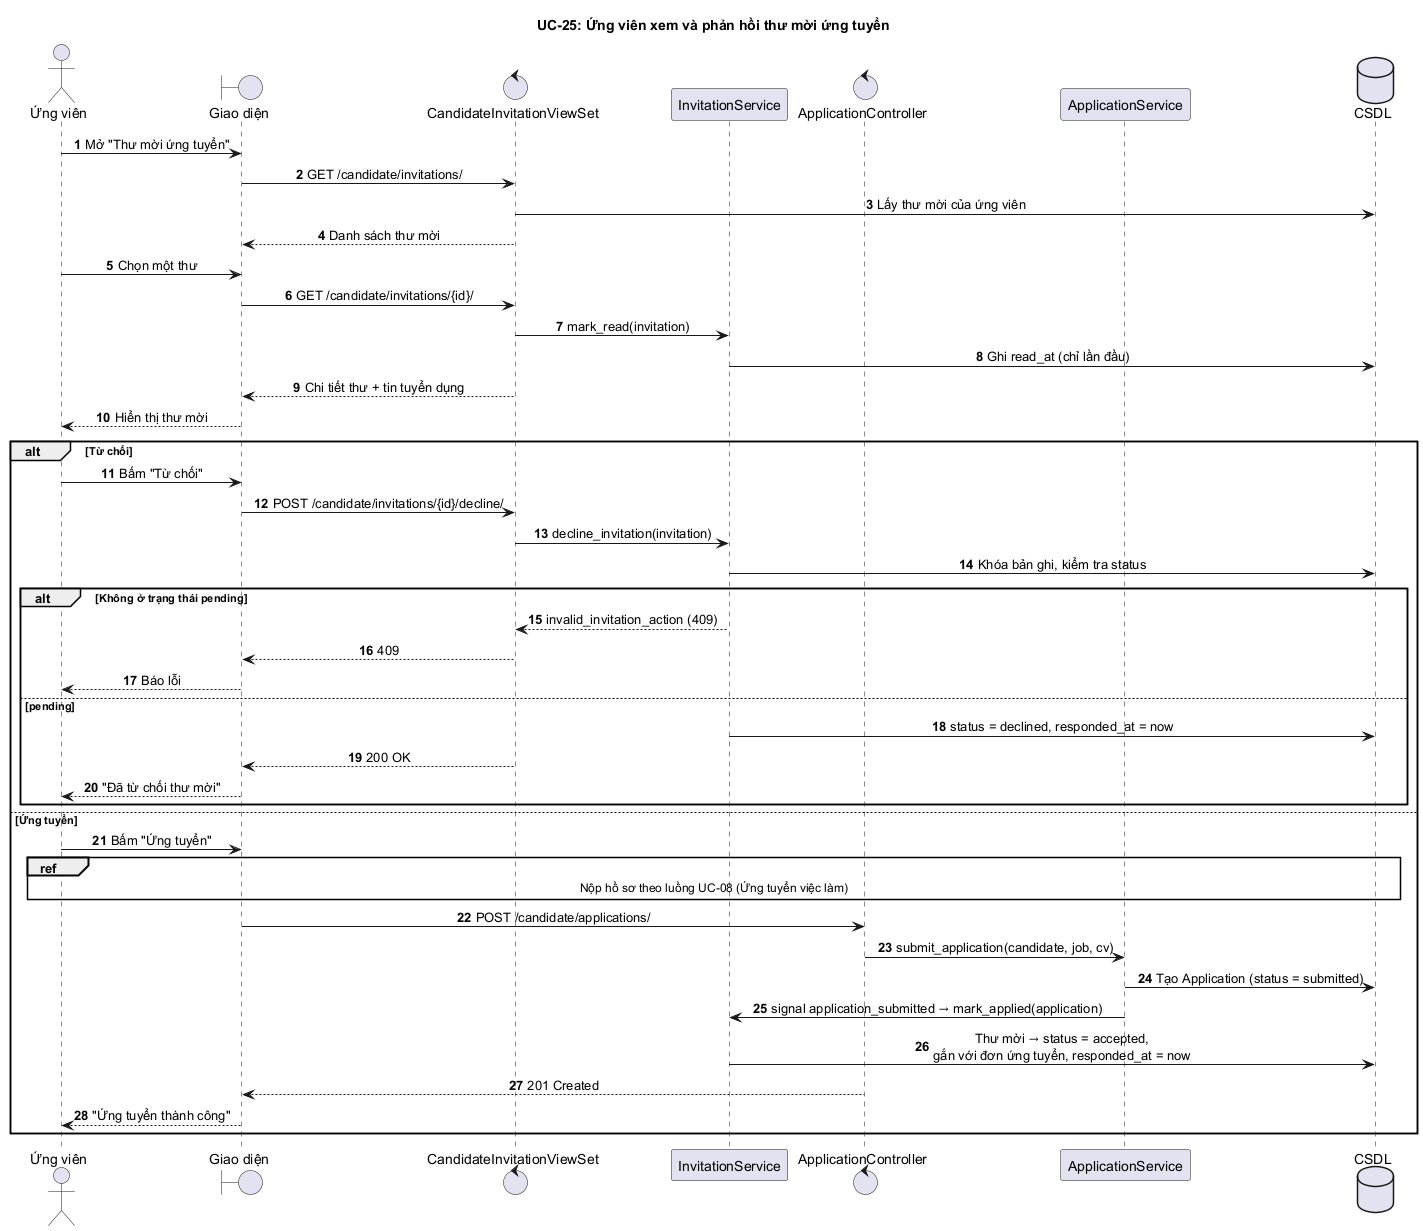

The diagram above was rendered by PlantUML. Its source (embedded in the PNG):
@startuml UC25_PhanHoiThuMoi
title UC-25: Ứng viên xem và phản hồi thư mời ứng tuyển
autonumber
skinparam sequenceMessageAlign center
skinparam responseMessageBelowArrow true

actor "Ứng viên" as U
boundary "Giao diện" as UI
control "CandidateInvitationViewSet" as C
participant "InvitationService" as S
control "ApplicationController" as AC
participant "ApplicationService" as AS
database "CSDL" as DB

U -> UI : Mở "Thư mời ứng tuyển"
UI -> C : GET /candidate/invitations/
C -> DB : Lấy thư mời của ứng viên
C --> UI : Danh sách thư mời
U -> UI : Chọn một thư
UI -> C : GET /candidate/invitations/{id}/
C -> S : mark_read(invitation)
S -> DB : Ghi read_at (chỉ lần đầu)
C --> UI : Chi tiết thư + tin tuyển dụng
UI --> U : Hiển thị thư mời

alt Từ chối
  U -> UI : Bấm "Từ chối"
  UI -> C : POST /candidate/invitations/{id}/decline/
  C -> S : decline_invitation(invitation)
  S -> DB : Khóa bản ghi, kiểm tra status
  alt Không ở trạng thái pending
    S --> C : invalid_invitation_action (409)
    C --> UI : 409
    UI --> U : Báo lỗi
  else pending
    S -> DB : status = declined, responded_at = now
    C --> UI : 200 OK
    UI --> U : "Đã từ chối thư mời"
  end
else Ứng tuyển
  U -> UI : Bấm "Ứng tuyển"
  ref over U, DB : Nộp hồ sơ theo luồng UC-08 (Ứng tuyển việc làm)
  UI -> AC : POST /candidate/applications/
  AC -> AS : submit_application(candidate, job, cv)
  AS -> DB : Tạo Application (status = submitted)
  AS -> S : signal application_submitted → mark_applied(application)
  S -> DB : Thư mời → status = accepted,\ngắn với đơn ứng tuyển, responded_at = now
  AC --> UI : 201 Created
  UI --> U : "Ứng tuyển thành công"
end
@enduml